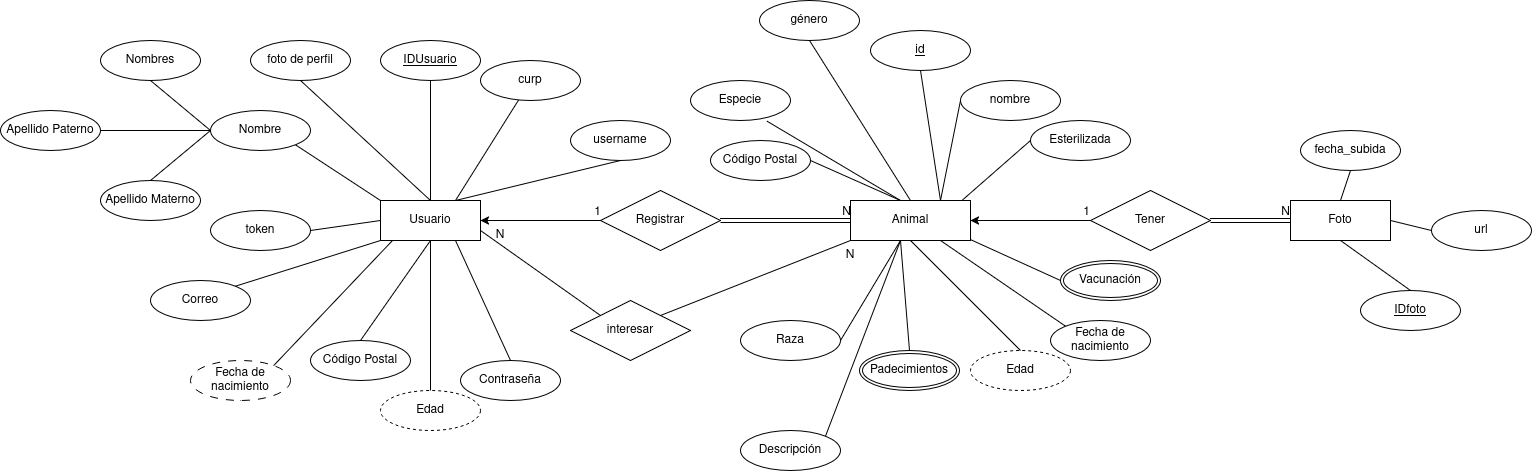

The diagram above was exported from draw.io. Its source (the exported page's mxGraphModel, read from the mxfile embedded in the PNG):
<mxGraphModel dx="3971" dy="904" grid="1" gridSize="10" guides="1" tooltips="1" connect="1" arrows="1" fold="1" page="1" pageScale="1" pageWidth="1169" pageHeight="827" math="0" shadow="0">
  <root>
    <mxCell id="0" />
    <mxCell id="1" parent="0" />
    <mxCell id="804AO6QyVq7xaadEcVZ--6" edge="1" parent="1" source="804AO6QyVq7xaadEcVZ--1" style="edgeStyle=orthogonalEdgeStyle;rounded=0;orthogonalLoop=1;jettySize=auto;html=1;" target="804AO6QyVq7xaadEcVZ--2">
      <mxGeometry relative="1" as="geometry" />
    </mxCell>
    <mxCell id="804AO6QyVq7xaadEcVZ--1" parent="1" style="shape=rhombus;perimeter=rhombusPerimeter;whiteSpace=wrap;html=1;align=center;" value="Registrar" vertex="1">
      <mxGeometry height="60" width="120" x="-610" y="360" as="geometry" />
    </mxCell>
    <mxCell id="QmnKp8Ajd9vcVvd2dsjq-2" edge="1" parent="1" source="804AO6QyVq7xaadEcVZ--2" style="rounded=0;orthogonalLoop=1;jettySize=auto;html=1;exitX=0.75;exitY=1;exitDx=0;exitDy=0;entryX=0.5;entryY=0;entryDx=0;entryDy=0;endArrow=none;endFill=0;" target="QmnKp8Ajd9vcVvd2dsjq-1">
      <mxGeometry relative="1" as="geometry" />
    </mxCell>
    <mxCell id="QmnKp8Ajd9vcVvd2dsjq-9" edge="1" parent="1" source="804AO6QyVq7xaadEcVZ--2" style="rounded=0;orthogonalLoop=1;jettySize=auto;html=1;exitX=0.75;exitY=0;exitDx=0;exitDy=0;endArrow=none;endFill=0;" target="QmnKp8Ajd9vcVvd2dsjq-8">
      <mxGeometry relative="1" as="geometry" />
    </mxCell>
    <mxCell id="QmnKp8Ajd9vcVvd2dsjq-35" edge="1" parent="1" source="804AO6QyVq7xaadEcVZ--2" style="rounded=0;orthogonalLoop=1;jettySize=auto;html=1;exitX=1;exitY=0.75;exitDx=0;exitDy=0;entryX=0;entryY=0;entryDx=0;entryDy=0;endArrow=none;endFill=0;" target="QmnKp8Ajd9vcVvd2dsjq-34">
      <mxGeometry relative="1" as="geometry" />
    </mxCell>
    <mxCell id="VrB8V3_QUWdWkbN1StgF-4" edge="1" parent="1" source="804AO6QyVq7xaadEcVZ--2" style="edgeStyle=none;curved=1;rounded=0;orthogonalLoop=1;jettySize=auto;html=1;exitX=0.5;exitY=0;exitDx=0;exitDy=0;entryX=0.5;entryY=1;entryDx=0;entryDy=0;fontSize=12;startSize=8;endSize=8;endArrow=none;endFill=0;" target="VrB8V3_QUWdWkbN1StgF-2">
      <mxGeometry relative="1" as="geometry" />
    </mxCell>
    <mxCell id="804AO6QyVq7xaadEcVZ--2" parent="1" style="whiteSpace=wrap;html=1;align=center;" value="Usuario" vertex="1">
      <mxGeometry height="40" width="100" x="-830" y="370" as="geometry" />
    </mxCell>
    <mxCell id="804AO6QyVq7xaadEcVZ--4" edge="1" parent="1" style="endArrow=none;html=1;rounded=0;" value="">
      <mxGeometry relative="1" as="geometry">
        <mxPoint x="-640" y="390" as="sourcePoint" />
        <mxPoint x="-610" y="390" as="targetPoint" />
      </mxGeometry>
    </mxCell>
    <mxCell id="804AO6QyVq7xaadEcVZ--5" connectable="0" parent="804AO6QyVq7xaadEcVZ--4" style="resizable=0;html=1;whiteSpace=wrap;align=right;verticalAlign=bottom;" value="1" vertex="1">
      <mxGeometry relative="1" x="1" as="geometry" />
    </mxCell>
    <mxCell id="804AO6QyVq7xaadEcVZ--7" edge="1" parent="1" style="endArrow=none;html=1;rounded=0;entryX=0;entryY=0.5;entryDx=0;entryDy=0;shape=link;" value="">
      <mxGeometry relative="1" as="geometry">
        <mxPoint x="-490" y="390" as="sourcePoint" />
        <mxPoint x="-360" y="390" as="targetPoint" />
      </mxGeometry>
    </mxCell>
    <mxCell id="804AO6QyVq7xaadEcVZ--8" connectable="0" parent="804AO6QyVq7xaadEcVZ--7" style="resizable=0;html=1;whiteSpace=wrap;align=right;verticalAlign=bottom;" value="N" vertex="1">
      <mxGeometry relative="1" x="1" as="geometry" />
    </mxCell>
    <mxCell id="zJX5YPVUKV2niGQNAcMU-2" parent="1" style="ellipse;whiteSpace=wrap;html=1;align=center;" value="Código Postal" vertex="1">
      <mxGeometry height="40" width="100" x="-900" y="510" as="geometry" />
    </mxCell>
    <mxCell id="zJX5YPVUKV2niGQNAcMU-4" parent="1" style="ellipse;whiteSpace=wrap;html=1;align=center;fontStyle=4;" value="IDUsuario" vertex="1">
      <mxGeometry height="40" width="100" x="-830" y="210" as="geometry" />
    </mxCell>
    <mxCell id="zJX5YPVUKV2niGQNAcMU-7" parent="1" style="ellipse;whiteSpace=wrap;html=1;align=center;" value="Esterilizada" vertex="1">
      <mxGeometry height="40" width="100" x="-180" y="290" as="geometry" />
    </mxCell>
    <mxCell id="zJX5YPVUKV2niGQNAcMU-9" parent="1" style="ellipse;whiteSpace=wrap;html=1;align=center;" value="Fecha de nacimiento" vertex="1">
      <mxGeometry height="40" width="100" x="-160" y="490" as="geometry" />
    </mxCell>
    <mxCell id="zJX5YPVUKV2niGQNAcMU-11" parent="1" style="ellipse;whiteSpace=wrap;html=1;align=center;" value="Especie" vertex="1">
      <mxGeometry height="40" width="100" x="-520" y="250" as="geometry" />
    </mxCell>
    <mxCell id="zJX5YPVUKV2niGQNAcMU-13" parent="1" style="ellipse;whiteSpace=wrap;html=1;align=center;" value="Raza" vertex="1">
      <mxGeometry height="40" width="100" x="-470" y="490" as="geometry" />
    </mxCell>
    <mxCell id="zJX5YPVUKV2niGQNAcMU-14" parent="1" style="ellipse;whiteSpace=wrap;html=1;align=center;" value="Código Postal" vertex="1">
      <mxGeometry height="40" width="100" x="-500" y="310" as="geometry" />
    </mxCell>
    <mxCell id="zJX5YPVUKV2niGQNAcMU-15" parent="1" style="ellipse;whiteSpace=wrap;html=1;align=center;" value="Descripción" vertex="1">
      <mxGeometry height="40" width="100" x="-470" y="600" as="geometry" />
    </mxCell>
    <mxCell id="ckXJOVsJQzAQn89Ge1VB-2" edge="1" parent="1" source="QmnKp8Ajd9vcVvd2dsjq-7" style="endArrow=none;html=1;rounded=0;entryX=0.75;entryY=0;entryDx=0;entryDy=0;exitX=0.5;exitY=1;exitDx=0;exitDy=0;" target="QmnKp8Ajd9vcVvd2dsjq-3" value="">
      <mxGeometry height="50" relative="1" width="50" as="geometry">
        <mxPoint x="-260" y="230" as="sourcePoint" />
        <mxPoint x="-310" y="370" as="targetPoint" />
      </mxGeometry>
    </mxCell>
    <mxCell id="ckXJOVsJQzAQn89Ge1VB-4" edge="1" parent="1" style="endArrow=none;html=1;rounded=0;" value="">
      <mxGeometry height="50" relative="1" width="50" as="geometry">
        <mxPoint x="-400" y="330" as="sourcePoint" />
        <mxPoint x="-310" y="370" as="targetPoint" />
      </mxGeometry>
    </mxCell>
    <mxCell id="ckXJOVsJQzAQn89Ge1VB-5" edge="1" parent="1" source="zJX5YPVUKV2niGQNAcMU-11" style="endArrow=none;html=1;rounded=0;exitX=0.765;exitY=1.017;exitDx=0;exitDy=0;exitPerimeter=0;" value="">
      <mxGeometry height="50" relative="1" width="50" as="geometry">
        <mxPoint x="-750" y="260" as="sourcePoint" />
        <mxPoint x="-310" y="370" as="targetPoint" />
      </mxGeometry>
    </mxCell>
    <mxCell id="ckXJOVsJQzAQn89Ge1VB-7" edge="1" parent="1" style="endArrow=none;html=1;rounded=0;entryX=0;entryY=0.5;entryDx=0;entryDy=0;exitX=1;exitY=0.25;exitDx=0;exitDy=0;" target="zJX5YPVUKV2niGQNAcMU-7" value="">
      <mxGeometry height="50" relative="1" width="50" as="geometry">
        <mxPoint x="-260" y="380" as="sourcePoint" />
        <mxPoint x="-160" y="370" as="targetPoint" />
      </mxGeometry>
    </mxCell>
    <mxCell id="ckXJOVsJQzAQn89Ge1VB-8" edge="1" parent="1" style="endArrow=none;html=1;rounded=0;exitX=1;exitY=0.75;exitDx=0;exitDy=0;entryX=0;entryY=0.5;entryDx=0;entryDy=0;" target="ckXJOVsJQzAQn89Ge1VB-21" value="">
      <mxGeometry height="50" relative="1" width="50" as="geometry">
        <mxPoint x="-260" y="400" as="sourcePoint" />
        <mxPoint x="-170" y="450" as="targetPoint" />
      </mxGeometry>
    </mxCell>
    <mxCell id="ckXJOVsJQzAQn89Ge1VB-9" edge="1" parent="1" source="zJX5YPVUKV2niGQNAcMU-13" style="endArrow=none;html=1;rounded=0;entryX=0.5;entryY=1;entryDx=0;entryDy=0;exitX=1;exitY=0.5;exitDx=0;exitDy=0;" value="">
      <mxGeometry height="50" relative="1" width="50" as="geometry">
        <mxPoint x="-340" y="480" as="sourcePoint" />
        <mxPoint x="-310" y="410" as="targetPoint" />
      </mxGeometry>
    </mxCell>
    <mxCell id="ckXJOVsJQzAQn89Ge1VB-10" edge="1" parent="1" source="zJX5YPVUKV2niGQNAcMU-15" style="endArrow=none;html=1;rounded=0;entryX=0.5;entryY=1;entryDx=0;entryDy=0;exitX=1;exitY=0;exitDx=0;exitDy=0;" value="">
      <mxGeometry height="50" relative="1" width="50" as="geometry">
        <mxPoint x="-320" y="500" as="sourcePoint" />
        <mxPoint x="-310" y="410" as="targetPoint" />
      </mxGeometry>
    </mxCell>
    <mxCell id="ckXJOVsJQzAQn89Ge1VB-11" edge="1" parent="1" source="ckXJOVsJQzAQn89Ge1VB-22" style="endArrow=none;html=1;rounded=0;entryX=0.5;entryY=1;entryDx=0;entryDy=0;exitX=0.5;exitY=0;exitDx=0;exitDy=0;" value="">
      <mxGeometry height="50" relative="1" width="50" as="geometry">
        <mxPoint x="-310" y="530" as="sourcePoint" />
        <mxPoint x="-310" y="410" as="targetPoint" />
      </mxGeometry>
    </mxCell>
    <mxCell id="ckXJOVsJQzAQn89Ge1VB-12" edge="1" parent="1" source="QmnKp8Ajd9vcVvd2dsjq-3" style="endArrow=none;html=1;rounded=0;entryX=0;entryY=0;entryDx=0;entryDy=0;exitX=0.75;exitY=1;exitDx=0;exitDy=0;" target="zJX5YPVUKV2niGQNAcMU-9" value="">
      <mxGeometry height="50" relative="1" width="50" as="geometry">
        <mxPoint x="-310" y="410" as="sourcePoint" />
        <mxPoint x="-210" y="450" as="targetPoint" />
      </mxGeometry>
    </mxCell>
    <mxCell id="ckXJOVsJQzAQn89Ge1VB-13" edge="1" parent="1" source="804AO6QyVq7xaadEcVZ--2" style="endArrow=none;html=1;rounded=0;entryX=0.5;entryY=1;entryDx=0;entryDy=0;exitX=0.5;exitY=0;exitDx=0;exitDy=0;" target="zJX5YPVUKV2niGQNAcMU-4" value="">
      <mxGeometry height="50" relative="1" width="50" as="geometry">
        <mxPoint x="-770" y="320" as="sourcePoint" />
        <mxPoint x="-720" y="270" as="targetPoint" />
      </mxGeometry>
    </mxCell>
    <mxCell id="ckXJOVsJQzAQn89Ge1VB-14" edge="1" parent="1" source="ckXJOVsJQzAQn89Ge1VB-24" style="endArrow=none;html=1;rounded=0;entryX=0;entryY=0;entryDx=0;entryDy=0;exitX=1;exitY=1;exitDx=0;exitDy=0;" target="804AO6QyVq7xaadEcVZ--2" value="">
      <mxGeometry height="50" relative="1" width="50" as="geometry">
        <mxPoint x="-914.6446609406726" y="314.14213562373095" as="sourcePoint" />
        <mxPoint x="-730" y="460" as="targetPoint" />
      </mxGeometry>
    </mxCell>
    <mxCell id="ckXJOVsJQzAQn89Ge1VB-15" edge="1" parent="1" source="zJX5YPVUKV2niGQNAcMU-2" style="endArrow=none;html=1;rounded=0;entryX=0.5;entryY=1;entryDx=0;entryDy=0;exitX=0.5;exitY=0;exitDx=0;exitDy=0;" target="804AO6QyVq7xaadEcVZ--2" value="">
      <mxGeometry height="50" relative="1" width="50" as="geometry">
        <mxPoint x="-790" y="520" as="sourcePoint" />
        <mxPoint x="-740" y="470" as="targetPoint" />
      </mxGeometry>
    </mxCell>
    <mxCell id="ckXJOVsJQzAQn89Ge1VB-17" parent="1" style="ellipse;whiteSpace=wrap;html=1;align=center;" value="Correo" vertex="1">
      <mxGeometry height="40" width="100" x="-1060" y="450" as="geometry" />
    </mxCell>
    <mxCell id="ckXJOVsJQzAQn89Ge1VB-18" edge="1" parent="1" source="ckXJOVsJQzAQn89Ge1VB-17" style="endArrow=none;html=1;rounded=0;entryX=0;entryY=1;entryDx=0;entryDy=0;exitX=1;exitY=0;exitDx=0;exitDy=0;" target="804AO6QyVq7xaadEcVZ--2" value="">
      <mxGeometry height="50" relative="1" width="50" as="geometry">
        <mxPoint x="-750" y="390" as="sourcePoint" />
        <mxPoint x="-700" y="340" as="targetPoint" />
      </mxGeometry>
    </mxCell>
    <mxCell id="ckXJOVsJQzAQn89Ge1VB-21" parent="1" style="ellipse;shape=doubleEllipse;margin=3;whiteSpace=wrap;html=1;align=center;" value="Vacunación" vertex="1">
      <mxGeometry height="40" width="100" x="-150" y="430" as="geometry" />
    </mxCell>
    <mxCell id="ckXJOVsJQzAQn89Ge1VB-22" parent="1" style="ellipse;shape=doubleEllipse;margin=3;whiteSpace=wrap;html=1;align=center;" value="Padecimientos" vertex="1">
      <mxGeometry height="40" width="100" x="-351" y="520" as="geometry" />
    </mxCell>
    <mxCell id="ckXJOVsJQzAQn89Ge1VB-24" parent="1" style="ellipse;whiteSpace=wrap;html=1;align=center;" value="Nombre" vertex="1">
      <mxGeometry height="40" width="100" x="-1000" y="280" as="geometry" />
    </mxCell>
    <mxCell id="ckXJOVsJQzAQn89Ge1VB-25" parent="1" style="ellipse;whiteSpace=wrap;html=1;align=center;" value="Nombres" vertex="1">
      <mxGeometry height="40" width="100" x="-1110" y="210" as="geometry" />
    </mxCell>
    <mxCell id="ckXJOVsJQzAQn89Ge1VB-26" parent="1" style="ellipse;whiteSpace=wrap;html=1;align=center;" value="Apellido Paterno" vertex="1">
      <mxGeometry height="40" width="100" x="-1210" y="280" as="geometry" />
    </mxCell>
    <mxCell id="ckXJOVsJQzAQn89Ge1VB-27" parent="1" style="ellipse;whiteSpace=wrap;html=1;align=center;" value="Apellido Materno" vertex="1">
      <mxGeometry height="40" width="100" x="-1110" y="350" as="geometry" />
    </mxCell>
    <mxCell id="ckXJOVsJQzAQn89Ge1VB-29" edge="1" parent="1" source="ckXJOVsJQzAQn89Ge1VB-25" style="endArrow=none;html=1;rounded=0;entryX=0;entryY=0.5;entryDx=0;entryDy=0;exitX=0.5;exitY=1;exitDx=0;exitDy=0;" target="ckXJOVsJQzAQn89Ge1VB-24" value="">
      <mxGeometry relative="1" as="geometry">
        <mxPoint x="-1170" y="390" as="sourcePoint" />
        <mxPoint x="-1010" y="390" as="targetPoint" />
      </mxGeometry>
    </mxCell>
    <mxCell id="ckXJOVsJQzAQn89Ge1VB-30" edge="1" parent="1" source="ckXJOVsJQzAQn89Ge1VB-26" style="endArrow=none;html=1;rounded=0;entryX=0;entryY=0.5;entryDx=0;entryDy=0;exitX=1;exitY=0.5;exitDx=0;exitDy=0;" target="ckXJOVsJQzAQn89Ge1VB-24" value="">
      <mxGeometry relative="1" as="geometry">
        <mxPoint x="-1170" y="390" as="sourcePoint" />
        <mxPoint x="-1010" y="390" as="targetPoint" />
      </mxGeometry>
    </mxCell>
    <mxCell id="ckXJOVsJQzAQn89Ge1VB-31" edge="1" parent="1" source="ckXJOVsJQzAQn89Ge1VB-27" style="endArrow=none;html=1;rounded=0;entryX=0;entryY=0.5;entryDx=0;entryDy=0;exitX=0.5;exitY=0;exitDx=0;exitDy=0;" target="ckXJOVsJQzAQn89Ge1VB-24" value="">
      <mxGeometry relative="1" as="geometry">
        <mxPoint x="-1170" y="390" as="sourcePoint" />
        <mxPoint x="-1010" y="390" as="targetPoint" />
      </mxGeometry>
    </mxCell>
    <mxCell id="QmnKp8Ajd9vcVvd2dsjq-1" parent="1" style="ellipse;whiteSpace=wrap;html=1;align=center;" value="Contraseña" vertex="1">
      <mxGeometry height="40" width="100" x="-750" y="530" as="geometry" />
    </mxCell>
    <mxCell id="QmnKp8Ajd9vcVvd2dsjq-6" edge="1" parent="1" source="QmnKp8Ajd9vcVvd2dsjq-3" style="rounded=0;orthogonalLoop=1;jettySize=auto;html=1;exitX=0.75;exitY=0;exitDx=0;exitDy=0;entryX=0;entryY=0.5;entryDx=0;entryDy=0;endArrow=none;endFill=0;" target="QmnKp8Ajd9vcVvd2dsjq-4">
      <mxGeometry relative="1" as="geometry" />
    </mxCell>
    <mxCell id="QmnKp8Ajd9vcVvd2dsjq-28" edge="1" parent="1" source="QmnKp8Ajd9vcVvd2dsjq-3" style="edgeStyle=orthogonalEdgeStyle;rounded=0;orthogonalLoop=1;jettySize=auto;html=1;exitX=1;exitY=0.5;exitDx=0;exitDy=0;entryX=0;entryY=0.5;entryDx=0;entryDy=0;endArrow=none;endFill=0;startArrow=classic;startFill=1;" target="QmnKp8Ajd9vcVvd2dsjq-27">
      <mxGeometry relative="1" as="geometry" />
    </mxCell>
    <mxCell id="QmnKp8Ajd9vcVvd2dsjq-3" parent="1" style="rounded=0;whiteSpace=wrap;html=1;" value="Animal" vertex="1">
      <mxGeometry height="40" width="120" x="-360" y="370" as="geometry" />
    </mxCell>
    <mxCell id="QmnKp8Ajd9vcVvd2dsjq-4" parent="1" style="ellipse;whiteSpace=wrap;html=1;align=center;" value="nombre" vertex="1">
      <mxGeometry height="40" width="100" x="-250" y="250" as="geometry" />
    </mxCell>
    <mxCell id="QmnKp8Ajd9vcVvd2dsjq-7" parent="1" style="ellipse;whiteSpace=wrap;html=1;align=center;" value="&lt;u&gt;id&lt;/u&gt;" vertex="1">
      <mxGeometry height="40" width="100" x="-340" y="200" as="geometry" />
    </mxCell>
    <mxCell id="QmnKp8Ajd9vcVvd2dsjq-8" parent="1" style="ellipse;whiteSpace=wrap;html=1;align=center;" value="curp" vertex="1">
      <mxGeometry height="40" width="100" x="-730" y="230" as="geometry" />
    </mxCell>
    <mxCell id="QmnKp8Ajd9vcVvd2dsjq-10" parent="1" style="ellipse;whiteSpace=wrap;html=1;align=center;dashed=1;" value="Edad" vertex="1">
      <mxGeometry height="40" width="100" x="-240" y="520" as="geometry" />
    </mxCell>
    <mxCell id="QmnKp8Ajd9vcVvd2dsjq-11" edge="1" parent="1" source="QmnKp8Ajd9vcVvd2dsjq-10" style="endArrow=none;html=1;rounded=0;entryX=0.5;entryY=1;entryDx=0;entryDy=0;exitX=0.5;exitY=0;exitDx=0;exitDy=0;" target="QmnKp8Ajd9vcVvd2dsjq-3" value="">
      <mxGeometry height="50" relative="1" width="50" as="geometry">
        <mxPoint x="-310" y="580" as="sourcePoint" />
        <mxPoint x="-310" y="470" as="targetPoint" />
      </mxGeometry>
    </mxCell>
    <mxCell id="QmnKp8Ajd9vcVvd2dsjq-12" parent="1" style="ellipse;whiteSpace=wrap;html=1;align=center;dashed=1;" value="Edad" vertex="1">
      <mxGeometry height="40" width="100" x="-830" y="560" as="geometry" />
    </mxCell>
    <mxCell id="QmnKp8Ajd9vcVvd2dsjq-13" edge="1" parent="1" source="804AO6QyVq7xaadEcVZ--2" style="rounded=0;orthogonalLoop=1;jettySize=auto;html=1;exitX=0.5;exitY=1;exitDx=0;exitDy=0;entryX=0.5;entryY=0;entryDx=0;entryDy=0;endArrow=none;endFill=0;" target="QmnKp8Ajd9vcVvd2dsjq-12">
      <mxGeometry relative="1" as="geometry">
        <mxPoint x="-740" y="480" as="sourcePoint" />
        <mxPoint x="-715" y="580" as="targetPoint" />
      </mxGeometry>
    </mxCell>
    <mxCell id="QmnKp8Ajd9vcVvd2dsjq-14" parent="1" style="whiteSpace=wrap;html=1;align=center;" value="Foto" vertex="1">
      <mxGeometry height="40" width="100" x="80" y="370" as="geometry" />
    </mxCell>
    <mxCell id="QmnKp8Ajd9vcVvd2dsjq-19" parent="1" style="ellipse;whiteSpace=wrap;html=1;align=center;" value="&lt;div&gt;fecha_subida&lt;/div&gt;" vertex="1">
      <mxGeometry height="40" width="100" x="90" y="300" as="geometry" />
    </mxCell>
    <mxCell id="QmnKp8Ajd9vcVvd2dsjq-20" parent="1" style="ellipse;whiteSpace=wrap;html=1;align=center;" value="url" vertex="1">
      <mxGeometry height="40" width="100" x="221" y="380" as="geometry" />
    </mxCell>
    <mxCell id="QmnKp8Ajd9vcVvd2dsjq-21" edge="1" parent="1" source="QmnKp8Ajd9vcVvd2dsjq-14" style="endArrow=none;html=1;rounded=0;entryX=0.5;entryY=1;entryDx=0;entryDy=0;exitX=0.5;exitY=0;exitDx=0;exitDy=0;" target="QmnKp8Ajd9vcVvd2dsjq-19" value="">
      <mxGeometry height="50" relative="1" width="50" as="geometry">
        <mxPoint x="-210" y="390" as="sourcePoint" />
        <mxPoint x="-70" y="290" as="targetPoint" />
      </mxGeometry>
    </mxCell>
    <mxCell id="QmnKp8Ajd9vcVvd2dsjq-22" edge="1" parent="1" source="QmnKp8Ajd9vcVvd2dsjq-14" style="endArrow=none;html=1;rounded=0;entryX=0;entryY=0.5;entryDx=0;entryDy=0;exitX=1;exitY=0.5;exitDx=0;exitDy=0;" target="QmnKp8Ajd9vcVvd2dsjq-20" value="">
      <mxGeometry height="50" relative="1" width="50" as="geometry">
        <mxPoint x="160" y="350" as="sourcePoint" />
        <mxPoint x="220" y="270" as="targetPoint" />
      </mxGeometry>
    </mxCell>
    <mxCell id="QmnKp8Ajd9vcVvd2dsjq-30" edge="1" parent="1" source="QmnKp8Ajd9vcVvd2dsjq-27" style="edgeStyle=orthogonalEdgeStyle;rounded=0;orthogonalLoop=1;jettySize=auto;html=1;exitX=1;exitY=0.5;exitDx=0;exitDy=0;entryX=0;entryY=0.5;entryDx=0;entryDy=0;strokeColor=default;shape=link;" target="QmnKp8Ajd9vcVvd2dsjq-14">
      <mxGeometry relative="1" as="geometry" />
    </mxCell>
    <mxCell id="QmnKp8Ajd9vcVvd2dsjq-27" parent="1" style="shape=rhombus;perimeter=rhombusPerimeter;whiteSpace=wrap;html=1;align=center;" value="Tener" vertex="1">
      <mxGeometry height="60" width="120" x="-120" y="360" as="geometry" />
    </mxCell>
    <mxCell id="QmnKp8Ajd9vcVvd2dsjq-32" connectable="0" parent="1" style="resizable=0;html=1;whiteSpace=wrap;align=right;verticalAlign=bottom;" value="N" vertex="1">
      <mxGeometry x="80" y="390" as="geometry" />
    </mxCell>
    <mxCell id="QmnKp8Ajd9vcVvd2dsjq-33" connectable="0" parent="1" style="resizable=0;html=1;whiteSpace=wrap;align=right;verticalAlign=bottom;" value="1" vertex="1">
      <mxGeometry x="-120" y="390" as="geometry" />
    </mxCell>
    <mxCell id="QmnKp8Ajd9vcVvd2dsjq-34" parent="1" style="shape=rhombus;perimeter=rhombusPerimeter;whiteSpace=wrap;html=1;align=center;" value="interesar" vertex="1">
      <mxGeometry height="60" width="120" x="-640" y="470" as="geometry" />
    </mxCell>
    <mxCell id="QmnKp8Ajd9vcVvd2dsjq-36" edge="1" parent="1" source="QmnKp8Ajd9vcVvd2dsjq-3" style="rounded=0;orthogonalLoop=1;jettySize=auto;html=1;exitX=0;exitY=1;exitDx=0;exitDy=0;entryX=1;entryY=0;entryDx=0;entryDy=0;endArrow=none;endFill=0;" target="QmnKp8Ajd9vcVvd2dsjq-34">
      <mxGeometry relative="1" as="geometry">
        <mxPoint x="-680" y="420" as="sourcePoint" />
        <mxPoint x="-570" y="465" as="targetPoint" />
      </mxGeometry>
    </mxCell>
    <mxCell id="QmnKp8Ajd9vcVvd2dsjq-38" parent="1" style="text;html=1;whiteSpace=wrap;strokeColor=none;fillColor=none;align=center;verticalAlign=middle;rounded=0;" value="N" vertex="1">
      <mxGeometry height="30" width="60" x="-740" y="390" as="geometry" />
    </mxCell>
    <mxCell id="QmnKp8Ajd9vcVvd2dsjq-39" parent="1" style="text;html=1;whiteSpace=wrap;strokeColor=none;fillColor=none;align=center;verticalAlign=middle;rounded=0;" value="N" vertex="1">
      <mxGeometry height="30" width="60" x="-390" y="410" as="geometry" />
    </mxCell>
    <mxCell id="QmnKp8Ajd9vcVvd2dsjq-41" edge="1" parent="1" source="QmnKp8Ajd9vcVvd2dsjq-40" style="rounded=0;orthogonalLoop=1;jettySize=auto;html=1;exitX=1;exitY=0.5;exitDx=0;exitDy=0;entryX=0;entryY=0.5;entryDx=0;entryDy=0;endArrow=none;endFill=0;" target="804AO6QyVq7xaadEcVZ--2">
      <mxGeometry relative="1" as="geometry" />
    </mxCell>
    <mxCell id="QmnKp8Ajd9vcVvd2dsjq-40" parent="1" style="ellipse;whiteSpace=wrap;html=1;align=center;" value="token" vertex="1">
      <mxGeometry height="40" width="100" x="-1000" y="380" as="geometry" />
    </mxCell>
    <mxCell id="QmnKp8Ajd9vcVvd2dsjq-42" parent="1" style="ellipse;whiteSpace=wrap;html=1;align=center;" value="&lt;u&gt;IDfoto&lt;/u&gt;" vertex="1">
      <mxGeometry height="40" width="100" x="150" y="460" as="geometry" />
    </mxCell>
    <mxCell id="QmnKp8Ajd9vcVvd2dsjq-43" edge="1" parent="1" source="QmnKp8Ajd9vcVvd2dsjq-14" style="endArrow=none;html=1;rounded=0;entryX=0.5;entryY=0;entryDx=0;entryDy=0;exitX=0.5;exitY=1;exitDx=0;exitDy=0;" target="QmnKp8Ajd9vcVvd2dsjq-42" value="">
      <mxGeometry height="50" relative="1" width="50" as="geometry">
        <mxPoint x="190" y="390" as="sourcePoint" />
        <mxPoint x="231" y="400" as="targetPoint" />
      </mxGeometry>
    </mxCell>
    <mxCell id="VrB8V3_QUWdWkbN1StgF-2" parent="1" style="ellipse;whiteSpace=wrap;html=1;align=center;dashed=1;dashPattern=8 8;" value="Fecha de nacimiento" vertex="1">
      <mxGeometry height="40" width="100" x="-1020" y="530" as="geometry" />
    </mxCell>
    <mxCell id="VrB8V3_QUWdWkbN1StgF-5" parent="1" style="ellipse;whiteSpace=wrap;html=1;align=center;" value="username" vertex="1">
      <mxGeometry height="40" width="100" x="-640" y="290" as="geometry" />
    </mxCell>
    <mxCell id="VrB8V3_QUWdWkbN1StgF-6" edge="1" parent="1" source="804AO6QyVq7xaadEcVZ--2" style="rounded=0;orthogonalLoop=1;jettySize=auto;html=1;exitX=0.75;exitY=0;exitDx=0;exitDy=0;endArrow=none;endFill=0;entryX=0.5;entryY=1;entryDx=0;entryDy=0;" target="VrB8V3_QUWdWkbN1StgF-5">
      <mxGeometry relative="1" as="geometry">
        <mxPoint x="-670" y="451" as="sourcePoint" />
        <mxPoint x="-607" y="350" as="targetPoint" />
      </mxGeometry>
    </mxCell>
    <mxCell id="VrB8V3_QUWdWkbN1StgF-8" edge="1" parent="1" source="VrB8V3_QUWdWkbN1StgF-7" style="edgeStyle=none;curved=1;rounded=0;orthogonalLoop=1;jettySize=auto;html=1;exitX=0.5;exitY=1;exitDx=0;exitDy=0;entryX=0.5;entryY=0;entryDx=0;entryDy=0;fontSize=12;startSize=8;endSize=8;endArrow=none;endFill=0;" target="804AO6QyVq7xaadEcVZ--2">
      <mxGeometry relative="1" as="geometry" />
    </mxCell>
    <mxCell id="VrB8V3_QUWdWkbN1StgF-7" parent="1" style="ellipse;whiteSpace=wrap;html=1;align=center;" value="foto de perfil" vertex="1">
      <mxGeometry height="40" width="100" x="-960" y="210" as="geometry" />
    </mxCell>
    <mxCell id="VrB8V3_QUWdWkbN1StgF-10" edge="1" parent="1" source="VrB8V3_QUWdWkbN1StgF-9" style="edgeStyle=none;curved=1;rounded=0;orthogonalLoop=1;jettySize=auto;html=1;exitX=0.5;exitY=1;exitDx=0;exitDy=0;entryX=0.5;entryY=0;entryDx=0;entryDy=0;fontSize=12;startSize=8;endSize=8;endArrow=none;endFill=0;" target="QmnKp8Ajd9vcVvd2dsjq-3">
      <mxGeometry relative="1" as="geometry" />
    </mxCell>
    <mxCell id="VrB8V3_QUWdWkbN1StgF-9" parent="1" style="ellipse;whiteSpace=wrap;html=1;align=center;" value="género" vertex="1">
      <mxGeometry height="40" width="100" x="-451" y="170" as="geometry" />
    </mxCell>
  </root>
</mxGraphModel>